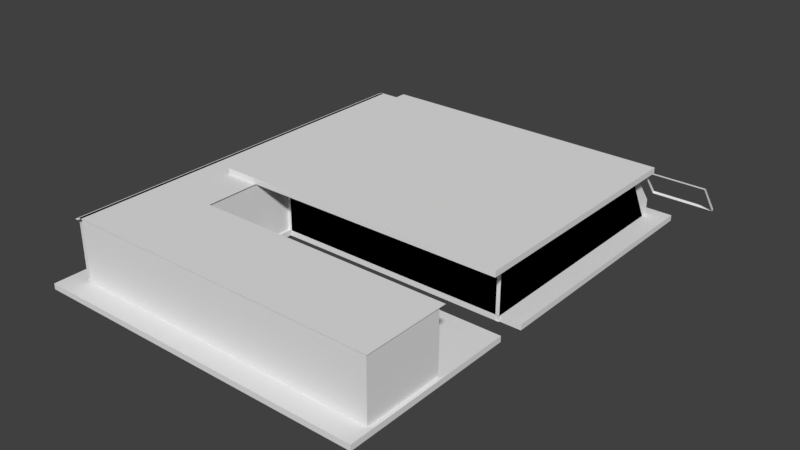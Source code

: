 # Source: Appartment.blend  (saved by Blender 2.83.19; exported with 4.5.12 LTS)
import bpy
from mathutils import Matrix  # noqa: F401  (used for matrix-valued properties, if any)

bpy.ops.wm.read_factory_settings(use_empty=True)
scene = bpy.context.scene
scene.name = 'Scene'

# ---- collections
col_collection_1 = bpy.data.collections.new('Collection 1'); scene.collection.children.link(col_collection_1)
col_baseboards = bpy.data.collections.new('Baseboards'); scene.collection.children.link(col_baseboards)

# ---- world
world_world = bpy.data.worlds.new('World'); scene.world = world_world
world_world.color = (0.05088, 0.05088, 0.05088)
world_world.use_sun_shadow = False
world_world.sun_shadow_jitter_overblur = 0.0
world_world.cycles.sampling_method = 'MANUAL'

# ---- meshes
me_cube_007 = bpy.data.meshes.new('Cube.007')
me_cube_007.from_pydata([(-0.1, -0.2, -0.1), (-0.1, -1.5, 1.6), (-0.1, 0.6, -0.1), (-0.1, -0.76, 1.6), (3.1, -0.2, -0.1), (3.1, -1.5, 1.6), (3.1, 0.6, -0.1), (3.1, -0.76, 1.6), (-0.1, 0.2, -0.1), (-0.1, -1.139, 1.6), (3.1, 0.2, -0.1), (3.1, -1.139, 1.6), (-0.1, 0.2, -0.5), (-0.1, -0.2, -0.5), (3.1, -0.2, -0.5), (3.1, 0.2, -0.5)], [], [(8, 9, 3, 2), (10, 11, 5, 4), (0, 8, 12, 13), (11, 9, 1, 5), (7, 3, 9, 11), (6, 7, 11, 10), (0, 1, 9, 8), (12, 15, 14, 13), (10, 4, 14, 15), (4, 0, 13, 14), (8, 10, 15, 12)])
me_cube_007.use_remesh_preserve_volume = False
me_cube_007.use_remesh_preserve_attributes = False
me_cube_007.use_mirror_vertex_groups = False
me_cube_007.update()
me_cube_006 = bpy.data.meshes.new('Cube.006')
me_cube_006.from_pydata([(0.03152, -0.01325, 0.0156), (0.03152, -1.234, 1.585), (3.168, -0.01325, 0.0156), (3.168, -1.234, 1.585), (2.19e-07, 2.921e-08, -2.921e-08), (3.199, -1.246, 1.601), (3.505e-07, -1.246, 1.601), (3.199, 2.921e-08, -2.921e-08), (3.168, 0.08826, 0.09681), (0.03152, 0.08826, 0.09681), (0.03152, -1.102, 1.585), (3.168, -1.102, 1.585), (3.199, -1.114, 1.601), (3.199, 0.1015, 0.08121), (2.19e-07, 0.1015, 0.08121), (3.505e-07, -1.114, 1.601)], [], [(2, 7, 5, 3), (1, 6, 4, 0), (3, 5, 6, 1), (0, 4, 7, 2), (8, 11, 12, 13), (10, 9, 14, 15), (11, 10, 15, 12), (9, 8, 13, 14), (2, 3, 11, 8), (0, 2, 8, 9), (5, 7, 13, 12), (7, 4, 14, 13), (1, 0, 9, 10), (3, 1, 10, 11), (4, 6, 15, 14), (6, 5, 12, 15)])
_uv = me_cube_006.uv_layers.new(name='UVMap')
_uv.uv.foreach_set('vector', [1.0, 0.0, 1.0, 0.0, 1.0, 0.9855, 1.0, 0.9855, 0.0, 0.9855, 0.0, 0.9855, 0.0, 0.0, 0.0, 0.0, 1.0, 0.9855, 1.0, 0.9855, 0.0, 0.9855, 0.0, 0.9855, 0.0, 0.0, 0.0, 0.0, 1.0, 0.0, 1.0, 0.0, 1.0, 0.0, 1.0, 0.9855, 1.0, 0.9855, 1.0, 0.0, 0.0, 0.9855, 0.0, 0.0, 0.0, 0.0, 0.0, 0.9855, 1.0, 0.9855, 0.0, 0.9855, 0.0, 0.9855, 1.0, 0.9855, 0.0, 0.0, 1.0, 0.0, 1.0, 0.0, 0.0, 0.0, 1.0, 0.0, 1.0, 0.9855, 1.0, 0.9855, 1.0, 0.0, 0.0, 0.0, 1.0, 0.0, 1.0, 0.0, 0.0, 0.0, 1.0, 0.9855, 1.0, 0.0, 1.0, 0.0, 1.0, 0.9855, 1.0, 0.0, 0.0, 0.0, 0.0, 0.0, 1.0, 0.0, 0.0, 0.9855, 0.0, 0.0, 0.0, 0.0, 0.0, 0.9855, 1.0, 0.9855, 0.0, 0.9855, 0.0, 0.9855, 1.0, 0.9855, 0.0, 0.0, 0.0, 0.9855, 0.0, 0.9855, 0.0, 0.0, 0.0, 0.9855, 1.0, 0.9855, 1.0, 0.9855, 0.0, 0.9855])
me_cube_006.use_remesh_preserve_volume = False
me_cube_006.use_remesh_preserve_attributes = False
me_cube_006.use_mirror_vertex_groups = False
me_cube_006.update()
me_cube_005 = bpy.data.meshes.new('Cube.005')
me_cube_005.from_pydata([(-0.09737, -0.1, -0.1), (-0.09737, -0.1, 0.0693), (-0.09737, 0.1, -0.1), (-0.09737, 0.1, 0.0693), (0.1, -0.1, -0.1), (0.1, -0.1, 0.0693), (0.1, 0.1, -0.1), (0.1, 0.1, 0.0693)], [], [(0, 1, 3, 2), (2, 3, 7, 6), (6, 7, 5, 4), (4, 5, 1, 0), (2, 6, 4, 0), (7, 3, 1, 5)])
me_cube_005.use_remesh_preserve_volume = False
me_cube_005.use_remesh_preserve_attributes = False
me_cube_005.use_mirror_vertex_groups = False
me_cube_005.update()
me_plane_010 = bpy.data.meshes.new('Plane.010')
me_plane_010.from_pydata([(-0.1061, -0.1, 0.0), (0.07576, -0.1, 0.0), (-0.1061, 0.1, 0.0), (0.07576, 0.1, 0.0), (-0.1061, 0.1, 1.2), (-0.1061, -0.1, 1.2), (0.07576, -0.1, 1.2), (0.07576, 0.1, 1.2)], [], [(0, 2, 3, 1), (5, 6, 7, 4), (3, 2, 4, 7), (0, 1, 6, 5), (1, 3, 7, 6), (2, 0, 5, 4)])
me_plane_010.use_remesh_preserve_volume = False
me_plane_010.use_remesh_preserve_attributes = False
me_plane_010.use_mirror_vertex_groups = False
me_plane_010.update()
me_plane_009 = bpy.data.meshes.new('Plane.009')
me_plane_009.from_pydata([(2.7, -6.02, 0.0), (3.9, -6.02, 0.0), (2.7, -5.78, 0.0), (3.9, -5.78, 0.0), (2.7, -5.78, 0.01), (2.7, -6.02, 0.01), (3.9, -6.02, 0.01), (3.9, -5.78, 0.01), (2.7, -5.86, 0.0), (2.7, -5.94, 0.0), (3.9, -5.94, 0.0), (3.9, -5.86, 0.0), (2.7, -5.86, 0.02), (2.7, -5.94, 0.02), (3.9, -5.94, 0.02), (3.9, -5.86, 0.02)], [], [(8, 2, 3, 11), (12, 15, 7, 4), (1, 6, 5, 0), (10, 14, 6, 1), (8, 12, 4, 2), (2, 4, 7, 3), (0, 5, 13, 9), (9, 13, 12, 8), (3, 7, 15, 11), (11, 15, 14, 10), (5, 6, 14, 13), (13, 14, 15, 12), (0, 9, 10, 1), (9, 8, 11, 10)])
me_plane_009.use_remesh_preserve_volume = False
me_plane_009.use_remesh_preserve_attributes = False
me_plane_009.use_mirror_vertex_groups = False
me_plane_009.update()
me_plane_008 = bpy.data.meshes.new('Plane.008')
me_plane_008.from_pydata([(-9.35, -10.59, 3.2), (-9.35, 5.25, 3.2), (-5.93, -10.59, 3.2), (-5.93, 5.25, 3.2), (-9.35, -15.15, 3.2), (-5.93, -15.15, 3.2), (7.47, -10.59, 3.2), (7.47, -15.15, 3.2)], [], [(0, 1, 3, 2), (0, 2, 5, 4), (5, 2, 6, 7)])
_uv = me_plane_008.uv_layers.new(name='UVMap')
_uv.uv.foreach_set('vector', [1.0, 1.0, 1.846e-07, 1.0, 9.229e-08, 0.5, 1.0, 0.5, 1.0, 1.0, 1.0, 0.5, 1.0, 0.5, 1.0, 1.0, 1.0, 0.5, 1.0, 0.5, 1.0, 0.5, 1.0, 0.5])
me_plane_008.use_remesh_preserve_volume = False
me_plane_008.use_remesh_preserve_attributes = False
me_plane_008.use_mirror_vertex_groups = False
me_plane_008.update()
me_plane_007 = bpy.data.meshes.new('Plane.007')
me_plane_007.from_pydata([(-10.35, -5.65, -0.3), (-10.35, 7.75, -0.3), (-10.35, 7.75, -2.707e-07), (-10.35, -5.65, -2.707e-07), (-5.895, -5.65, -0.3), (-5.895, 7.75, -0.3), (-5.895, -5.65, -2.707e-07), (-5.895, 7.75, -2.707e-07), (-10.35, -16.25, -2.707e-07), (-10.35, -16.25, -0.3), (-5.895, -16.25, -0.3), (-5.895, -16.25, -2.707e-07), (-5.895, -6.93, -2.707e-07), (-5.895, -6.93, -0.3), (-10.35, -6.93, -2.707e-07), (-10.35, -6.93, -0.3), (7.605, -16.25, -0.3), (7.605, -16.25, -2.707e-07), (7.605, -6.93, -2.707e-07), (7.605, -6.93, -0.3)], [], [(5, 1, 2, 7), (1, 0, 3, 2), (12, 11, 17, 18), (3, 6, 7, 2), (0, 1, 5, 4), (9, 10, 11, 8), (12, 14, 8, 11), (15, 13, 10, 9), (14, 15, 9, 8), (3, 0, 15, 14), (0, 4, 13, 15), (6, 3, 14, 12), (4, 6, 12, 13), (19, 18, 17, 16), (13, 12, 18, 19), (10, 13, 19, 16), (11, 10, 16, 17)])
_uv = me_plane_007.uv_layers.new(name='UVMap')
_uv.uv.foreach_set('vector', [0.0, 0.0, 0.0, 0.0, 0.0, 0.0, 0.0, 0.0, 0.0, 0.0, 0.0, 0.0, 0.0, 0.0, 0.0, 0.0, 9.229e-08, 0.5, 9.229e-08, 0.5, 9.229e-08, 0.5, 9.229e-08, 0.5, 1.846e-07, 1.0, 9.229e-08, 0.5, 1.0, 0.5, 1.0, 1.0, 0.0, 0.0, 0.0, 0.0, 0.0, 0.0, 0.0, 0.0, 0.0, 0.0, 0.0, 0.0, 0.0, 0.0, 0.0, 0.0, 9.229e-08, 0.5, 1.846e-07, 1.0, 1.846e-07, 1.0, 9.229e-08, 0.5, 0.0, 0.0, 0.0, 0.0, 0.0, 0.0, 0.0, 0.0, 0.0, 0.0, 0.0, 0.0, 0.0, 0.0, 0.0, 0.0, 0.0, 0.0, 0.0, 0.0, 0.0, 0.0, 0.0, 0.0, 0.0, 0.0, 0.0, 0.0, 0.0, 0.0, 0.0, 0.0, 9.229e-08, 0.5, 1.846e-07, 1.0, 1.846e-07, 1.0, 9.229e-08, 0.5, 0.0, 0.0, 0.0, 0.0, 0.0, 0.0, 0.0, 0.0, 0.0, 0.0, 0.0, 0.0, 0.0, 0.0, 0.0, 0.0, 0.0, 0.0, 0.0, 0.0, 0.0, 0.0, 0.0, 0.0, 0.0, 0.0, 0.0, 0.0, 0.0, 0.0, 0.0, 0.0, 0.0, 0.0, 0.0, 0.0, 0.0, 0.0, 0.0, 0.0])
me_plane_007.use_remesh_preserve_volume = False
me_plane_007.use_remesh_preserve_attributes = False
me_plane_007.use_mirror_vertex_groups = False
me_plane_007.update()
me_cube_004 = bpy.data.meshes.new('Cube.004')
me_cube_004.from_pydata([(-5.468, 6.925, 1.318), (-5.468, 5.704, 2.887), (-2.332, 6.925, 1.318), (-2.332, 5.704, 2.887), (-5.5, 6.938, 1.302), (-2.3, 5.692, 2.903), (-5.5, 5.692, 2.903), (-2.3, 6.938, 1.302), (-2.332, 7.026, 1.399), (-5.468, 7.026, 1.399), (-5.468, 5.836, 2.887), (-2.332, 5.836, 2.887), (-2.3, 5.823, 2.903), (-2.3, 7.039, 1.383), (-5.5, 7.039, 1.383), (-5.5, 5.823, 2.903)], [], [(2, 7, 5, 3), (1, 6, 4, 0), (3, 5, 6, 1), (0, 4, 7, 2), (8, 11, 12, 13), (10, 9, 14, 15), (11, 10, 15, 12), (9, 8, 13, 14), (2, 3, 11, 8), (0, 2, 8, 9), (5, 7, 13, 12), (7, 4, 14, 13), (1, 0, 9, 10), (3, 1, 10, 11), (4, 6, 15, 14), (6, 5, 12, 15)])
_uv = me_cube_004.uv_layers.new(name='UVMap')
_uv.uv.foreach_set('vector', [1.0, 0.0, 1.0, 0.0, 1.0, 0.9855, 1.0, 0.9855, 0.0, 0.9855, 0.0, 0.9855, 0.0, 0.0, 0.0, 0.0, 1.0, 0.9855, 1.0, 0.9855, 0.0, 0.9855, 0.0, 0.9855, 0.0, 0.0, 0.0, 0.0, 1.0, 0.0, 1.0, 0.0, 1.0, 0.0, 1.0, 0.9855, 1.0, 0.9855, 1.0, 0.0, 0.0, 0.9855, 0.0, 0.0, 0.0, 0.0, 0.0, 0.9855, 1.0, 0.9855, 0.0, 0.9855, 0.0, 0.9855, 1.0, 0.9855, 0.0, 0.0, 1.0, 0.0, 1.0, 0.0, 0.0, 0.0, 1.0, 0.0, 1.0, 0.9855, 1.0, 0.9855, 1.0, 0.0, 0.0, 0.0, 1.0, 0.0, 1.0, 0.0, 0.0, 0.0, 1.0, 0.9855, 1.0, 0.0, 1.0, 0.0, 1.0, 0.9855, 1.0, 0.0, 0.0, 0.0, 0.0, 0.0, 1.0, 0.0, 0.0, 0.9855, 0.0, 0.0, 0.0, 0.0, 0.0, 0.9855, 1.0, 0.9855, 0.0, 0.9855, 0.0, 0.9855, 1.0, 0.9855, 0.0, 0.0, 0.0, 0.9855, 0.0, 0.9855, 0.0, 0.0, 0.0, 0.9855, 1.0, 0.9855, 1.0, 0.9855, 0.0, 0.9855])
me_cube_004.use_remesh_preserve_volume = False
me_cube_004.use_remesh_preserve_attributes = False
me_cube_004.use_mirror_vertex_groups = False
me_cube_004.update()
me_plane_005 = bpy.data.meshes.new('Plane.005')
me_plane_005.from_pydata([(4.0, -3.2, 6.116e-07), (4.04, -3.26, 0.12), (4.03, 1.87, 0.13), (4.0, 1.9, -7.451e-09), (4.04, 1.86, 0.12), (4.04, 1.86, -7.451e-09), (4.03, 1.87, 0.14), (4.01, 1.89, 0.16), (4.02, 1.88, 0.17), (4.01, 1.89, 0.18), (4.0, 1.9, 0.18), (4.0, 1.9, 0.18), (4.03, 1.87, 0.13), (4.0, 1.9, -7.451e-09), (4.04, 1.86, 0.12), (4.04, 1.86, -7.451e-09), (4.03, 1.87, 0.14), (4.01, 1.89, 0.16), (4.02, 1.88, 0.17), (4.01, 1.89, 0.18), (4.0, 1.9, 0.18), (4.0, 1.9, 0.18), (11.97, 1.87, 0.13), (12.0, 1.9, -7.451e-09), (11.96, 1.86, 0.12), (11.96, 1.86, -7.451e-09), (11.97, 1.87, 0.14), (11.99, 1.89, 0.16), (11.98, 1.88, 0.17), (11.99, 1.89, 0.18), (12.0, 1.9, 0.18), (12.0, 1.9, 0.18), (4.03, -3.26, 0.13), (4.04, -3.16, 6.191e-07), (4.03, -3.26, 0.14), (4.01, -3.31, 0.16), (4.02, -3.3, 0.17), (4.01, -3.332, 0.18), (4.0, -3.342, 0.18), (11.96, -3.16, 6.191e-07), (11.98, -3.3, 0.17), (11.97, -3.26, 0.13), (12.0, -3.2, 6.191e-07), (11.96, -3.26, 0.12), (11.97, -3.26, 0.14), (11.99, -3.31, 0.16), (11.99, -3.332, 0.18), (12.0, -3.342, 0.18), (12.0, -0.3, 0.18)], [], [(38, 37, 9, 10), (35, 34, 6, 7), (32, 1, 4, 2), (38, 10, 11), (36, 35, 7, 8), (33, 0, 3, 5), (37, 36, 8, 9), (1, 33, 5, 4), (34, 32, 2, 6), (7, 6, 16, 17), (2, 4, 14, 12), (11, 10, 20, 21), (8, 7, 17, 18), (5, 3, 13, 15), (9, 8, 18, 19), (4, 5, 15, 14), (6, 2, 12, 16), (10, 9, 19, 20), (15, 13, 23, 25), (19, 18, 28, 29), (14, 15, 25, 24), (16, 12, 22, 26), (20, 19, 29, 30), (17, 16, 26, 27), (12, 14, 24, 22), (21, 20, 30, 31), (18, 17, 27, 28), (40, 45, 35, 36), (39, 42, 0, 33), (46, 40, 36, 37), (43, 39, 33, 1), (47, 46, 37, 38), (45, 44, 34, 35), (41, 43, 1, 32), (27, 26, 44, 45), (28, 27, 45, 40), (25, 23, 42, 39), (44, 41, 32, 34), (24, 25, 39, 43), (30, 29, 46, 47, 48), (29, 28, 40, 46), (22, 24, 43, 41), (31, 30, 48), (26, 22, 41, 44)])
me_plane_005.use_remesh_preserve_volume = False
me_plane_005.use_remesh_preserve_attributes = False
me_plane_005.use_mirror_vertex_groups = False
me_plane_005.update()
me_cube_003 = bpy.data.meshes.new('Cube.003')
me_cube_003.from_pydata([(-0.122, 0.1094, 0.1034), (-0.1, -1.085, 1.631), (3.078, 0.1094, 0.1034), (3.1, -1.085, 1.631), (3.078, 0.1407, 0.1284), (-0.122, 0.1407, 0.1284), (-0.1, -1.054, 1.656), (3.1, -1.054, 1.656), (2.978, 0.1094, 0.1034), (-0.008623, 0.1094, 0.1034), (0.01333, -1.085, 1.631), (3.0, -1.085, 1.631), (2.011, 0.1407, 0.1284), (0.9447, 0.1407, 0.1284), (0.01333, -1.054, 1.656), (2.033, -1.054, 1.656), (3.078, 0.03508, 0.1963), (3.1, -1.011, 1.538), (-0.122, 0.03508, 0.1963), (-0.1, -1.011, 1.538), (3.078, 0.06631, 0.2213), (3.1, -0.9794, 1.563), (-0.122, 0.06631, 0.2213), (-0.1, -0.9794, 1.563), (-0.008623, 0.03508, 0.1963), (0.01333, -1.011, 1.538), (2.978, 0.03508, 0.1963), (3.0, -1.011, 1.538), (-0.008623, 0.086, 0.08466), (-0.122, 0.086, 0.08466), (3.0, -1.108, 1.612), (3.1, -1.108, 1.612), (3.1, -1.034, 1.52), (-0.1, -1.034, 1.52), (-0.1, -1.108, 1.612), (3.078, 0.086, 0.08466), (2.978, 0.086, 0.08466), (0.01333, -1.108, 1.612), (0.01333, -1.034, 1.52), (3.0, -1.034, 1.52), (3.078, 0.01165, 0.1776), (-0.122, 0.01165, 0.1776), (-0.008623, 0.01165, 0.1776), (2.978, 0.01165, 0.1776)], [], [(8, 2, 35, 36), (18, 22, 5, 0), (10, 14, 6, 1), (17, 21, 7, 3), (8, 12, 4, 2), (0, 5, 13, 9), (9, 13, 12, 8), (3, 7, 15, 11), (11, 15, 14, 10), (2, 16, 40, 35), (1, 19, 33, 34), (17, 3, 31, 32), (25, 27, 39, 38), (3, 11, 30, 31), (2, 4, 20, 16), (16, 20, 21, 17), (1, 6, 23, 19), (19, 23, 22, 18), (26, 24, 42, 43), (11, 10, 37, 30), (39, 32, 31, 30), (33, 38, 37, 34), (38, 39, 30, 37), (28, 36, 43, 42), (29, 28, 42, 41), (41, 42, 38, 33), (36, 35, 40, 43), (43, 40, 32, 39), (16, 17, 32, 40), (24, 25, 38, 42), (9, 8, 36, 28), (18, 0, 29, 41), (10, 1, 34, 37), (19, 18, 41, 33), (27, 26, 43, 39), (0, 9, 28, 29)])
_uv = me_cube_003.uv_layers.new(name='UVMap')
_uv.uv.foreach_set('vector', [0.6667, 0.0, 1.0, 0.0, 1.0, 0.0, 0.6667, 0.0, 0.0, 0.3285, 0.0, 0.343, 0.0, 0.01449, 0.0, 0.0, 0.3333, 0.9855, 0.3333, 1.0, 0.0, 1.0, 0.0, 0.9855, 1.0, 0.657, 1.0, 0.6715, 1.0, 1.0, 1.0, 0.9855, 0.6667, 0.0, 0.6667, 0.01449, 1.0, 0.01449, 1.0, 0.0, 0.0, 0.0, 0.0, 0.01449, 0.3333, 0.01449, 0.3333, 0.0, 0.3333, 0.0, 0.3333, 0.01449, 0.6667, 0.01449, 0.6667, 0.0, 1.0, 0.9855, 1.0, 1.0, 0.6667, 1.0, 0.6667, 0.9855, 0.6667, 0.9855, 0.6667, 1.0, 0.3333, 1.0, 0.3333, 0.9855, 1.0, 0.0, 1.0, 0.3285, 1.0, 0.3285, 1.0, 0.0, 0.0, 0.9855, 0.0, 0.657, 0.0, 0.657, 0.0, 0.9855, 1.0, 0.657, 1.0, 0.9855, 1.0, 0.9855, 1.0, 0.657, 0.0, 0.0, 0.0, 0.0, 0.0, 0.0, 0.0, 0.0, 1.0, 0.9855, 0.6667, 0.9855, 0.6667, 0.9855, 1.0, 0.9855, 1.0, 0.0, 1.0, 0.01449, 1.0, 0.343, 1.0, 0.3285, 1.0, 0.3285, 1.0, 0.343, 1.0, 0.6715, 1.0, 0.657, 0.0, 0.9855, 0.0, 1.0, 0.0, 0.6715, 0.0, 0.657, 0.0, 0.657, 0.0, 0.6715, 0.0, 0.343, 0.0, 0.3285, 0.0, 0.0, 0.0, 0.0, 0.0, 0.0, 0.0, 0.0, 0.6667, 0.9855, 0.3333, 0.9855, 0.3333, 0.9855, 0.6667, 0.9855, 0.6667, 0.657, 1.0, 0.657, 1.0, 0.9855, 0.6667, 0.9855, 0.0, 0.657, 0.3333, 0.657, 0.3333, 0.9855, 0.0, 0.9855, 0.3333, 0.657, 0.6667, 0.657, 0.6667, 0.9855, 0.3333, 0.9855, 0.3333, 0.0, 0.6667, 0.0, 0.6667, 0.3285, 0.3333, 0.3285, 0.0, 0.0, 0.3333, 0.0, 0.3333, 0.3285, 0.0, 0.3285, 0.0, 0.3285, 0.3333, 0.3285, 0.3333, 0.657, 0.0, 0.657, 0.6667, 0.0, 1.0, 0.0, 1.0, 0.3285, 0.6667, 0.3285, 0.6667, 0.3285, 1.0, 0.3285, 1.0, 0.657, 0.6667, 0.657, 1.0, 0.3285, 1.0, 0.657, 1.0, 0.657, 1.0, 0.3285, 0.0, 0.0, 0.0, 0.0, 0.0, 0.0, 0.0, 0.0, 0.3333, 0.0, 0.6667, 0.0, 0.6667, 0.0, 0.3333, 0.0, 0.0, 0.3285, 0.0, 0.0, 0.0, 0.0, 0.0, 0.3285, 0.3333, 0.9855, 0.0, 0.9855, 0.0, 0.9855, 0.3333, 0.9855, 0.0, 0.657, 0.0, 0.3285, 0.0, 0.3285, 0.0, 0.657, 0.0, 0.0, 0.0, 0.0, 0.0, 0.0, 0.0, 0.0, 0.0, 0.0, 0.3333, 0.0, 0.3333, 0.0, 0.0, 0.0])
me_cube_003.use_remesh_preserve_volume = False
me_cube_003.use_remesh_preserve_attributes = False
me_cube_003.use_mirror_vertex_groups = False
me_cube_003.update()
me_plane_004 = bpy.data.meshes.new('Plane.004')
me_plane_004.from_pydata([(7.96, -5.3, -7.451e-09), (8.0, -5.26, 0.12), (7.99, 1.67, 0.13), (7.96, 1.7, -7.451e-09), (8.0, 1.66, 0.12), (8.0, 1.66, -7.451e-09), (7.99, 1.67, 0.14), (7.97, 1.69, 0.16), (7.98, 1.68, 0.17), (7.97, 1.69, 0.18), (7.96, 1.7, 0.18), (7.96, 1.7, 0.18), (7.99, 1.67, 0.13), (7.96, 1.7, -7.451e-09), (8.0, 1.66, 0.12), (8.0, 1.66, -7.451e-09), (7.99, 1.67, 0.14), (7.97, 1.69, 0.16), (7.98, 1.68, 0.17), (7.97, 1.69, 0.18), (7.96, 1.7, 0.18), (7.96, 1.7, 0.18), (11.97, 1.67, 0.13), (12.0, 1.7, -7.451e-09), (11.96, 1.66, 0.12), (11.96, 1.66, -7.451e-09), (11.97, 1.67, 0.14), (11.99, 1.69, 0.16), (11.98, 1.68, 0.17), (11.99, 1.69, 0.18), (12.0, 1.7, 0.18), (12.0, 1.7, 0.18), (7.99, -5.27, 0.13), (8.0, -5.26, 0.0), (7.99, -5.27, 0.14), (7.97, -5.29, 0.16), (7.98, -5.28, 0.17), (7.97, -5.29, 0.18), (7.96, -5.3, 0.18), (11.96, -5.26, 0.0), (11.98, -5.28, 0.17), (11.97, -3.1, 0.13), (12.0, -3.1, 0.0), (11.96, -3.1, 0.12), (11.96, -3.1, 0.0), (11.97, -3.1, 0.14), (11.99, -3.1, 0.16), (11.98, -3.1, 0.17), (11.99, -3.1, 0.18), (12.0, -3.1, 0.18), (12.0, -3.1, 0.18), (11.97, -5.27, 0.13), (12.0, -5.3, 0.0), (11.96, -5.26, 0.12), (11.97, -5.27, 0.14), (11.99, -5.29, 0.16), (11.99, -5.29, 0.18), (12.0, -5.3, 0.18), (11.97, -1.9, 0.13), (12.0, -1.9, -7.451e-09), (11.96, -1.9, 0.12), (11.96, -1.9, -7.451e-09), (11.97, -1.9, 0.14), (11.99, -1.9, 0.16), (11.98, -1.9, 0.17), (11.99, -1.9, 0.18), (12.0, -1.9, 0.18), (12.0, -1.9, 0.18)], [], [(38, 37, 9, 10), (35, 34, 6, 7), (32, 1, 4, 2), (38, 10, 11), (36, 35, 7, 8), (33, 0, 3, 5), (37, 36, 8, 9), (1, 33, 5, 4), (34, 32, 2, 6), (7, 6, 16, 17), (2, 4, 14, 12), (11, 10, 20, 21), (8, 7, 17, 18), (5, 3, 13, 15), (9, 8, 18, 19), (4, 5, 15, 14), (6, 2, 12, 16), (10, 9, 19, 20), (15, 13, 23, 25), (19, 18, 28, 29), (14, 15, 25, 24), (16, 12, 22, 26), (20, 19, 29, 30), (17, 16, 26, 27), (12, 14, 24, 22), (21, 20, 30, 31), (18, 17, 27, 28), (40, 55, 35, 36), (39, 52, 0, 33), (56, 40, 36, 37), (53, 39, 33, 1), (57, 56, 37, 38), (55, 54, 34, 35), (51, 53, 1, 32), (49, 48, 56, 57), (46, 45, 54, 55), (41, 43, 53, 51), (50, 49, 57), (47, 46, 55, 40), (44, 42, 52, 39), (48, 47, 40, 56), (43, 44, 39, 53), (45, 41, 51, 54), (31, 30, 66, 67), (28, 27, 63, 64), (25, 23, 59, 61), (29, 28, 64, 65), (24, 25, 61, 60), (26, 22, 58, 62), (30, 29, 65, 66), (27, 26, 62, 63), (22, 24, 60, 58), (54, 51, 32, 34)])
me_plane_004.use_remesh_preserve_volume = False
me_plane_004.use_remesh_preserve_attributes = False
me_plane_004.use_mirror_vertex_groups = False
me_plane_004.update()
me_cube_002 = bpy.data.meshes.new('Cube.002')
me_cube_002.from_pydata([(-5.5, 7.1, 1.3), (-2.3, 7.1, 1.3), (-2.3, 7.1, 1.2), (-5.5, 7.1, 1.2), (-5.5, 6.6, 1.293), (-5.5, 6.607, 1.3), (-2.3, 6.607, 1.3), (-2.3, 6.6, 1.293), (-2.3, 6.6, 1.207), (-2.3, 6.607, 1.2), (-5.5, 6.607, 1.2), (-5.5, 6.6, 1.207)], [], [(4, 11, 8, 7), (6, 7, 8, 9, 2, 1), (3, 2, 9, 10), (0, 5, 6, 1), (1, 2, 3, 0), (6, 5, 4, 7), (8, 11, 10, 9), (0, 3, 10, 11, 4, 5)])
me_cube_002.use_remesh_preserve_volume = False
me_cube_002.use_remesh_preserve_attributes = False
me_cube_002.use_mirror_vertex_groups = False
me_cube_002.update()
me_cube_001 = bpy.data.meshes.new('Cube.001')
me_cube_001.from_pydata([(-0.1, 0.1813, 0.04837), (-0.1, -1.085, 1.631), (3.1, 0.1813, 0.04837), (3.1, -1.085, 1.631), (3.1, 0.2125, 0.07335), (-0.1, 0.2125, 0.07335), (-0.1, -1.054, 1.656), (3.1, -1.054, 1.656)], [], [(0, 2, 3, 1), (1, 6, 5, 0), (3, 7, 6, 1), (2, 4, 7, 3), (0, 5, 4, 2)])
_uv = me_cube_001.uv_layers.new(name='UVMap')
_uv.uv.foreach_set('vector', [0.0, 0.0, 1.0, 0.0, 1.0, 0.9855, 0.0, 0.9855, 0.0, 0.9855, 0.0, 1.0, 0.0, 0.01449, 0.0, 0.0, 1.0, 0.9855, 1.0, 1.0, 0.0, 1.0, 0.0, 0.9855, 1.0, 0.0, 1.0, 0.01449, 1.0, 1.0, 1.0, 0.9855, 0.0, 0.0, 0.0, 0.01449, 1.0, 0.01449, 1.0, 0.0])
me_cube_001.use_remesh_preserve_volume = False
me_cube_001.use_remesh_preserve_attributes = False
me_cube_001.use_mirror_vertex_groups = False
me_cube_001.update()
me_cube = bpy.data.meshes.new('Cube')
me_cube.from_pydata([(-0.1, -0.2, -0.1), (-0.1, -1.5, 1.6), (-0.1, 0.6, -0.1), (-0.1, -0.76, 1.6), (3.1, -0.2, -0.1), (3.1, -1.5, 1.6), (3.1, 0.6, -0.1), (3.1, -0.76, 1.6), (-0.1, 0.2, -0.1), (-0.1, -1.139, 1.6), (3.1, 0.2, -0.1), (3.1, -1.139, 1.6)], [], [(8, 9, 3, 2), (10, 11, 5, 4), (11, 9, 1, 5), (7, 3, 9, 11), (6, 7, 11, 10), (0, 1, 9, 8), (4, 0, 8, 10), (10, 8, 2, 6), (2, 3, 7, 6), (0, 4, 5, 1)])
me_cube.use_remesh_preserve_volume = False
me_cube.use_remesh_preserve_attributes = False
me_cube.use_mirror_vertex_groups = False
me_cube.update()
me_plane_002 = bpy.data.meshes.new('Plane.002')
me_plane_002.from_pydata([(-7.75, -7.75, 3.2), (7.75, -7.75, 3.2), (-7.75, 5.25, 3.2), (7.75, 5.25, 3.2), (-7.75, 5.25, 3.5), (-7.75, -7.75, 3.5), (7.75, -7.75, 3.5), (7.75, 5.25, 3.5)], [], [(5, 6, 7, 4), (3, 2, 4, 7), (0, 1, 6, 5), (1, 3, 7, 6), (2, 0, 5, 4)])
me_plane_002.use_remesh_preserve_volume = False
me_plane_002.use_remesh_preserve_attributes = False
me_plane_002.use_mirror_vertex_groups = False
me_plane_002.update()
me_plane_019 = bpy.data.meshes.new('Plane.019')
me_plane_019.from_pydata([(-0.1, -0.1, 0.0), (0.1, -0.1, 0.0), (-0.1, 0.1, 0.0), (0.1, 0.1, 0.0), (-0.1, 0.1, 1.15), (-0.1, -0.1, 1.15), (0.1, -0.1, 1.15), (0.1, 0.1, 1.15)], [], [(0, 2, 3, 1), (5, 6, 7, 4), (3, 2, 4, 7), (0, 1, 6, 5), (1, 3, 7, 6), (2, 0, 5, 4)])
me_plane_019.use_remesh_preserve_volume = False
me_plane_019.use_remesh_preserve_attributes = False
me_plane_019.use_mirror_vertex_groups = False
me_plane_019.update()
me_plane_006 = bpy.data.meshes.new('Plane.006')
me_plane_006.from_pydata([(-6.0, -15.3, -0.3), (-6.0, -15.1, -0.3), (-5.8, -15.1, -0.3), (-5.8, -15.3, -0.3), (-6.0, -15.1, -0.3), (-5.8, -15.1, -0.3), (-6.0, -15.1, 3.2), (-5.8, -15.1, 3.2), (-6.0, -0.3, -0.3), (-5.8, -0.3, -0.3), (-6.0, -15.1, 3.2), (-5.8, -15.1, 3.2), (-6.0, -0.1, -0.3), (-5.8, -0.1, -0.3), (-5.8, -0.3, 3.2), (10.8, -15.1, 3.2), (10.8, -15.1, -0.3), (-6.0, 6.9, -0.3), (-5.8, 6.9, -0.3), (-5.8, -0.1, 0.8), (-5.8, -0.1, 3.2), (-6.0, -0.3, 3.2), (-6.0, -15.3, 3.2), (-5.8, -15.3, 3.2), (10.8, -10.9, 3.2), (10.8, -10.9, 0.0), (-6.0, 7.1, -0.3), (-5.8, 7.1, -0.3), (-5.8, 6.9, 0.8), (-5.8, 5.0, 3.2), (-6.0, -0.1, 3.2), (-6.0, -0.3, 0.0), (-6.0, -15.1, 0.0), (-2.6, -10.9, 3.2), (-2.6, -10.9, 0.0), (-2.6, 6.9, 0.0), (-2.6, 6.9, 0.8), (-2.6, 5.0, 3.2), (-6.0, 5.0, 3.2), (-6.0, -0.1, 0.0), (-2.6, -5.7, 3.2), (-2.6, -5.7, 0.0), (-2.6, 5.0, 0.8), (-2.6, 5.0, 0.0), (-6.0, 5.0, 0.0), (-5.8, 5.2, 3.2), (-6.0, 5.2, 3.2), (-2.6, -5.5, 3.2), (-2.6, -5.5, 0.0), (-2.6, -0.1, 0.0), (-2.6, -0.1, 3.2), (-6.0, 5.2, 0.0), (-2.6, -0.3, 3.2), (-2.6, -0.3, 0.0), (-2.6, -2.7, 0.0), (-2.6, -2.7, 2.4), (-2.6, -3.9, 2.4), (-2.6, -3.9, 0.0), (-2.4, -3.9, 0.0), (-2.4, -2.7, 0.0), (-2.7, -2.7, 0.0), (-2.7, -3.9, 0.0), (-2.4, -2.7, 2.4), (-2.4, -3.9, 2.4), (-2.7, -3.9, 2.4), (-2.7, -2.7, 2.4)], [], [(0, 1, 2, 3), (1, 4, 5, 2), (2, 5, 11, 7), (4, 8, 9, 5), (10, 6, 4, 1), (8, 12, 13, 9), (5, 9, 14, 11), (10, 7, 11, 6), (5, 11, 15, 16), (12, 17, 18, 13), (9, 13, 19, 20, 14), (6, 11, 14, 21), (22, 23, 7, 10), (15, 24, 25, 16), (17, 26, 27, 18), (13, 18, 28, 19), (19, 28, 29, 20), (21, 14, 20, 30), (6, 21, 31, 32), (33, 34, 25, 24), (18, 35, 36, 28), (28, 36, 37, 29), (30, 20, 29, 38), (21, 30, 39, 31), (40, 41, 34, 33), (42, 36, 35, 43), (37, 36, 42), (30, 38, 44, 39), (38, 29, 45, 46), (47, 48, 41, 40), (43, 49, 50, 37, 42), (38, 46, 51, 44), (47, 52, 53, 54, 55, 56, 57, 48), (52, 50, 49, 53), (54, 57, 58, 59), (57, 54, 60, 61), (55, 54, 59, 62), (57, 56, 63, 58), (56, 57, 61, 64), (60, 65, 64, 61), (54, 55, 65, 60), (56, 55, 62, 63), (55, 56, 64, 65)])
_uv = me_plane_006.uv_layers.new(name='UVMap')
_uv.uv.foreach_set('vector', [0.181, 0.01714, 0.1858, 0.0231, 0.1773, 0.02902, 0.175, 0.0219, 0.1858, 0.0231, 0.1858, 0.0231, 0.1773, 0.02902, 0.1773, 0.02902, 0.1773, 0.02902, 0.1773, 0.02902, 0.1622, 0.1149, 0.1622, 0.1149, 0.1861, 0.0222, 0.3611, 0.06511, 0.3606, 0.07259, 0.185, 0.02709, 0.1687, 0.1247, 0.1687, 0.1247, 0.1861, 0.0222, 0.1861, 0.0222, 0.3611, 0.06511, 0.368, 0.06366, 0.3694, 0.07154, 0.3606, 0.07259, 0.75, 0.5, 3.35, 0.5, 3.35, 2.1, 0.75, 2.1, 0.1687, 0.1247, 0.1622, 0.1149, 0.1622, 0.1149, 0.1687, 0.1247, 0.1773, 0.02902, 0.1622, 0.1149, 0.1622, 0.1149, 0.1773, 0.02902, 0.368, 0.06366, 0.6614, 0.004069, 0.6646, 0.01183, 0.3694, 0.07154, 0.3606, 0.07259, 0.3694, 0.07154, 0.45, 0.9, 0.45, 2.1, 0.3528, 0.1319, 0.1687, 0.1247, 0.1695, 0.1196, 0.3528, 0.1319, 0.3545, 0.1443, 0.1617, 0.1279, 0.1575, 0.121, 0.1622, 0.1149, 0.1686, 0.1237, 0.1622, 0.1149, 0.1687, 0.1247, 0.1687, 0.1247, 0.1773, 0.02902, 0.6614, 0.004069, 0.667, 6.362e-05, 0.6711, 0.0057, 0.6646, 0.01183, 0.45, 0.5, 3.95, 0.5, 3.95, 0.9, 0.45, 0.9, 0.45, 0.9, 3.95, 0.9, 3.0, 2.1, 0.45, 2.1, 0.3545, 0.1443, 0.3528, 0.1319, 0.3774, 0.1328, 0.3745, 0.1456, 0.1687, 0.1247, 0.3545, 0.1443, 0.3545, 0.1443, 0.1687, 0.1247, 0.1687, 0.1247, 0.1687, 0.1247, 0.1687, 0.1247, 0.1687, 0.1247, 3.95, 0.5, 0.5916, 0.1447, 0.5916, 0.1447, 3.95, 0.9, 3.95, 0.9, 0.5916, 0.1447, 0.5916, 0.1447, 3.0, 2.1, 0.3745, 0.1456, 0.3774, 0.1328, 0.5919, 0.1386, 0.5903, 0.1443, 0.3545, 0.1443, 0.3745, 0.1456, 0.3745, 0.1456, 0.3545, 0.1443, 0.1687, 0.1247, 0.1687, 0.1247, 0.1687, 0.1247, 0.1687, 0.1247, 0.5903, 0.1443, 0.5916, 0.1447, 0.5916, 0.1447, 0.5903, 0.1443, 0.5916, 0.1447, 0.5916, 0.1447, 0.5903, 0.1443, 0.3745, 0.1456, 0.5903, 0.1443, 0.5903, 0.1443, 0.3745, 0.1456, 0.5903, 0.1443, 0.5919, 0.1386, 0.592, 0.1434, 0.5916, 0.1447, 0.1687, 0.1247, 0.1687, 0.1247, 0.1687, 0.1247, 0.1687, 0.1247, 0.5903, 0.1443, 0.3745, 0.1456, 0.3745, 0.1456, 0.5903, 0.1443, 0.5903, 0.1443, 0.5903, 0.1443, 0.5916, 0.1447, 0.5916, 0.1447, 0.5903, 0.1443, 0.1687, 0.1247, 0.3545, 0.1443, 0.3545, 0.1443, 0.2687, 0.1353, 0.2687, 0.1353, 0.2259, 0.1307, 0.2259, 0.1307, 0.1687, 0.1247, 0.3545, 0.1443, 0.3745, 0.1456, 0.3745, 0.1456, 0.3545, 0.1443, 0.0, 0.0, 0.0, 0.0, 0.0, 0.0, 0.0, 0.0, 0.3545, 0.1443, 0.0, 0.0, 0.0, 0.0, 0.0, 0.0, 0.0, 0.0, 0.0, 0.0, 0.0, 0.0, 0.0, 0.0, 0.0, 0.0, 0.0, 0.0, 0.0, 0.0, 0.0, 0.0, 0.0, 0.0, 0.0, 0.0, 0.0, 0.0, 0.0, 0.0, 0.0, 0.0, 0.0, 0.0, 0.0, 0.0, 0.0, 0.0, 0.0, 0.0, 0.0, 0.0, 0.0, 0.0, 0.0, 0.0, 0.0, 0.0, 0.0, 0.0, 0.0, 0.0, 0.0, 0.0, 0.0, 0.0, 0.0, 0.0, 0.0, 0.0, 0.0, 0.0])
me_plane_006.use_remesh_preserve_volume = False
me_plane_006.use_remesh_preserve_attributes = False
me_plane_006.use_mirror_vertex_groups = False
me_plane_006.update()
me_plane_001 = bpy.data.meshes.new('Plane.001')
me_plane_001.from_pydata([(-6.0, -5.7, 0.0), (-5.8, -5.7, 0.0), (-6.0, 6.9, 0.0), (-3.0, -5.7, 0.0), (-2.8, -5.7, 0.0), (1.9, -5.7, 0.0), (2.1, -5.7, 0.0), (6.45, -5.7, 0.0), (6.65, -5.7, 0.0), (6.65, -5.5, 0.0), (6.65, -0.3, 0.0), (6.65, -0.1, 0.0), (-6.0, 7.1, 0.0), (-5.8, 7.1, 0.0), (6.65, 6.9, 0.0), (6.45, 7.1, 0.0), (6.65, 7.1, 0.0), (2.6, 7.1, 0.0), (2.4, 7.1, 0.0), (-6.0, -5.7, 3.2), (-5.8, -5.7, 3.2), (-6.0, 5.0, 3.2), (-3.0, -5.7, 3.2), (-2.8, -5.7, 3.2), (1.9, -5.7, 3.2), (2.1, -5.7, 3.2), (6.45, -5.7, 3.2), (6.65, -5.7, 3.2), (6.65, -5.5, 3.2), (6.65, -0.3, 3.2), (6.65, -0.1, 3.2), (-5.8, 5.2, 3.2), (-6.0, 5.2, 3.2), (6.65, 5.0, 3.2), (6.65, 5.2, 3.2), (6.45, 5.2, 3.2), (2.6, 5.2, 3.2), (2.4, 5.2, 3.2), (-6.0, 6.9, 0.8), (6.65, 6.9, 0.8), (6.65, -0.1, 0.8), (6.45, 7.1, 0.8), (6.65, 7.1, 0.8), (6.65, -0.3, 0.8), (-3.0, -5.7, 0.8), (-5.8, -5.7, 0.8), (6.65, -5.5, 0.8), (-2.8, -5.7, 0.8), (2.4, 7.1, 0.8), (2.6, 7.1, 0.8), (-6.0, 7.1, 0.8), (-5.8, 7.1, 0.8), (1.9, -5.7, 0.8), (-6.0, -5.7, 0.8), (2.1, -5.7, 0.8), (6.45, -5.7, 0.8), (6.65, -5.7, 0.8)], [], [(40, 39, 33, 30), (42, 41, 35, 34), (43, 40, 30, 29), (39, 42, 34, 33), (45, 44, 22, 20), (46, 43, 29, 28), (44, 47, 23, 22), (49, 48, 37, 36), (51, 50, 32, 31), (50, 38, 21, 32), (47, 52, 24, 23), (41, 49, 36, 35), (52, 54, 25, 24), (53, 45, 20, 19), (48, 51, 31, 37), (54, 55, 26, 25), (56, 46, 28, 27), (55, 56, 27, 26), (7, 8, 56, 55), (8, 9, 46, 56), (6, 7, 55, 54), (18, 13, 51, 48), (0, 1, 45, 53), (5, 6, 54, 52), (15, 17, 49, 41), (4, 5, 52, 47), (12, 2, 38, 50), (13, 12, 50, 51), (17, 18, 48, 49), (3, 4, 47, 44), (9, 10, 43, 46), (1, 3, 44, 45), (14, 16, 42, 39), (10, 11, 40, 43), (16, 15, 41, 42), (11, 14, 39, 40)])
_uv = me_plane_001.uv_layers.new(name='UVMap')
_uv.uv.foreach_set('vector', [0.3944, 0.6479, 0.3944, 0.8275, 0.338, 0.8275, 0.338, 0.6479, 0.05634, 0.4507, 0.05634, 0.4577, 0.0, 0.4577, 0.0, 0.4507, 0.3944, 0.6408, 0.3944, 0.6479, 0.338, 0.6479, 0.338, 0.6408, 0.3944, 0.8275, 0.3944, 0.8345, 0.338, 0.8345, 0.338, 0.8275, 0.8239, 0.4437, 0.8239, 0.3451, 0.8803, 0.3451, 0.8803, 0.4437, 0.3944, 0.4577, 0.3944, 0.6408, 0.338, 0.6408, 0.338, 0.4577, 0.8239, 0.3451, 0.8239, 0.338, 0.8803, 0.338, 0.8803, 0.3451, 0.05634, 0.5986, 0.05634, 0.6056, 4.198e-08, 0.6056, 4.198e-08, 0.5986, 0.05634, 0.8944, 0.05634, 0.9014, 6.716e-08, 0.9014, 6.716e-08, 0.8944, 0.507, 0.4507, 0.507, 0.4577, 0.4507, 0.4577, 0.4507, 0.4507, 0.8239, 0.338, 0.8239, 0.1725, 0.8803, 0.1725, 0.8803, 0.338, 0.05634, 0.4577, 0.05634, 0.5986, 4.198e-08, 0.5986, 0.0, 0.4577, 0.8239, 0.1725, 0.8239, 0.1655, 0.8803, 0.1655, 0.8803, 0.1725, 0.8239, 0.4507, 0.8239, 0.4437, 0.8803, 0.4437, 0.8803, 0.4507, 0.05634, 0.6056, 0.05634, 0.8944, 6.716e-08, 0.8944, 4.198e-08, 0.6056, 0.8239, 0.1655, 0.8239, 0.007042, 0.8803, 0.007042, 0.8803, 0.1655, 0.3944, 0.4507, 0.3944, 0.4577, 0.338, 0.4577, 0.338, 0.4507, 0.8239, 0.007042, 0.8239, 1.679e-08, 0.8803, 0.0, 0.8803, 0.007042, 0.7676, 0.007042, 0.7676, 3.358e-08, 0.8239, 1.679e-08, 0.8239, 0.007042, 0.4507, 0.4507, 0.4507, 0.4577, 0.3944, 0.4577, 0.3944, 0.4507, 0.7676, 0.1655, 0.7676, 0.007042, 0.8239, 0.007042, 0.8239, 0.1655, 0.1127, 0.6056, 0.1127, 0.8944, 0.05634, 0.8944, 0.05634, 0.6056, 0.7676, 0.4507, 0.7676, 0.4437, 0.8239, 0.4437, 0.8239, 0.4507, 0.7676, 0.1725, 0.7676, 0.1655, 0.8239, 0.1655, 0.8239, 0.1725, 0.1127, 0.4577, 0.1127, 0.5986, 0.05634, 0.5986, 0.05634, 0.4577, 0.7676, 0.338, 0.7676, 0.1725, 0.8239, 0.1725, 0.8239, 0.338, 0.5634, 0.4507, 0.5634, 0.4577, 0.507, 0.4577, 0.507, 0.4507, 0.1127, 0.8944, 0.1127, 0.9014, 0.05634, 0.9014, 0.05634, 0.8944, 0.1127, 0.5986, 0.1127, 0.6056, 0.05634, 0.6056, 0.05634, 0.5986, 0.7676, 0.3451, 0.7676, 0.338, 0.8239, 0.338, 0.8239, 0.3451, 0.4507, 0.4577, 0.4507, 0.6408, 0.3944, 0.6408, 0.3944, 0.4577, 0.7676, 0.4437, 0.7676, 0.3451, 0.8239, 0.3451, 0.8239, 0.4437, 0.4507, 0.8275, 0.4507, 0.8345, 0.3944, 0.8345, 0.3944, 0.8275, 0.4507, 0.6408, 0.4507, 0.6479, 0.3944, 0.6479, 0.3944, 0.6408, 0.1127, 0.4507, 0.1127, 0.4577, 0.05634, 0.4577, 0.05634, 0.4507, 0.4507, 0.6479, 0.4507, 0.8275, 0.3944, 0.8275, 0.3944, 0.6479])
me_plane_001.use_remesh_preserve_volume = False
me_plane_001.use_remesh_preserve_attributes = False
me_plane_001.use_mirror_vertex_groups = False
me_plane_001.update()
me_plane_016 = bpy.data.meshes.new('Plane.016')
me_plane_016.from_pydata([(7.75, -5.65, -0.3), (7.75, 7.75, -0.3), (7.75, -5.65, -2.707e-07), (7.75, 7.75, -2.707e-07), (-5.895, -5.65, -0.3), (-5.895, 7.75, -0.3), (-5.895, -5.65, -2.707e-07), (-5.895, 7.75, -2.707e-07)], [], [(4, 5, 1, 0), (6, 2, 3, 7), (4, 0, 2, 6), (0, 1, 3, 2), (1, 5, 7, 3)])
_uv = me_plane_016.uv_layers.new(name='UVMap')
_uv.uv.foreach_set('vector', [0.0, 0.0, 0.0, 0.0, 0.0, 0.0, 0.0, 0.0, 9.229e-08, 0.5, 0.0, 1.846e-07, 1.0, 0.0, 1.0, 0.5, 0.0, 0.0, 0.0, 0.0, 0.0, 0.0, 0.0, 0.0, 0.0, 0.0, 0.0, 0.0, 0.0, 0.0, 0.0, 0.0, 0.0, 0.0, 0.0, 0.0, 0.0, 0.0, 0.0, 0.0])
me_plane_016.use_remesh_preserve_volume = False
me_plane_016.use_remesh_preserve_attributes = False
me_plane_016.use_mirror_vertex_groups = False
me_plane_016.update()
me_plane_015 = bpy.data.meshes.new('Plane.015')
me_plane_015.from_pydata([(7.75, -7.75, 3.2), (7.75, 5.25, 3.2), (-5.93, -7.75, 3.2), (-5.93, 5.25, 3.2)], [], [(2, 3, 1, 0)])
_uv = me_plane_015.uv_layers.new(name='UVMap')
_uv.uv.foreach_set('vector', [1.0, 0.5, 9.229e-08, 0.5, 0.0, 1.846e-07, 1.0, 0.0])
me_plane_015.use_remesh_preserve_volume = False
me_plane_015.use_remesh_preserve_attributes = False
me_plane_015.use_mirror_vertex_groups = False
me_plane_015.update()
me_plane_014 = bpy.data.meshes.new('Plane.014')
me_plane_014.from_pydata([(-6.0, -5.7, -0.3), (-6.0, -5.5, -0.3), (-5.8, -5.5, -0.3), (-5.8, -5.7, -0.3), (-5.8, -5.5, -0.3), (-3.14, -5.5, -0.3), (-3.14, -5.7, -0.3), (-6.0, -5.5, -0.3), (-5.8, -5.5, 3.2), (-5.8, -5.5, 3.2), (-3.14, -5.5, 3.2), (-2.94, -5.5, -0.3), (-2.94, -5.7, -0.3), (-6.0, -5.5, 3.2), (-6.0, -0.3, -0.3), (-5.8, -0.3, -0.3), (-5.8, -0.3, 3.2), (-3.14, -2.2, -0.3), (-3.14, -2.2, 3.2), (-5.8, -5.7, 3.2), (-3.14, -5.7, 3.2), (-2.94, -2.2, -0.3), (1.9, -5.5, -0.3), (1.9, -5.7, -0.3), (-6.0, -5.5, 3.2), (-6.0, -0.1, -0.3), (-5.8, -0.1, -0.3), (-4.2, -0.3, -0.3), (-4.2, -0.3, 2.4), (-3.0, -0.3, 2.4), (-3.0, -0.3, -0.3), (2.2, -0.3, -0.3), (2.2, -0.3, 3.2), (-6.0, -0.3, 3.2), (-3.14, -2.0, -0.3), (-3.14, -2.0, 3.2), (-2.94, -5.5, 3.2), (-2.94, -2.2, 3.2), (-6.0, -5.7, 3.2), (-2.94, -5.7, 3.2), (-2.94, -2.0, -0.3), (1.9, -5.5, 3.2), (2.1, -5.5, -0.3), (2.1, -5.7, -0.3), (-6.0, 6.9, -0.3), (-5.8, 6.9, -0.3), (-4.2, -0.1, -0.3), (-3.0, -0.1, -0.3), (2.2, -0.1, -0.3), (2.4, -0.3, -0.3), (2.4, -0.3, 3.2), (-5.8, -0.1, 3.2), (2.2, -0.1, 3.2), (-6.0, -0.1, 3.2), (-2.94, -2.0, 3.2), (1.9, -5.7, 3.2), (1.9, -2.0, -0.3), (1.9, -2.2, -0.3), (1.9, -2.2, 3.2), (2.1, -2.2, -0.3), (6.45, -5.5, -0.3), (6.45, -5.7, -0.3), (-6.0, 7.1, -0.3), (-5.8, 7.1, -0.3), (-5.8, 6.9, 0.8), (-5.8, -0.1, 0.8), (-4.2, -0.1, 0.8), (-3.0, -0.1, 0.8), (2.2, -0.1, 0.8), (2.4, -0.1, -0.3), (6.45, -0.3, -0.3), (6.45, -0.3, 3.2), (2.4, -0.1, 3.2), (-3.0, -0.1, 2.4), (-4.2, -0.1, 2.4), (-5.8, 5.0, 3.2), (-6.0, 5.0, 3.2), (1.9, -2.0, 3.2), (2.1, -5.7, 3.2), (2.1, -5.5, 3.2), (2.1, -2.0, -0.3), (2.1, -2.2, 3.2), (6.45, -5.5, 3.2), (6.65, -5.5, -0.3), (6.65, -5.7, -0.3), (2.2, 7.1, -0.3), (2.2, 6.9, -0.3), (2.2, 6.9, 0.8), (2.2, 6.9, -0.3), (2.2, 6.9, 0.8), (2.4, 6.9, -0.3), (6.45, -0.1, -0.3), (6.45, -0.1, 3.2), (2.4, 5.0, 3.2), (2.2, 5.0, 3.2), (-5.8, 5.2, 3.2), (-6.0, 5.2, 3.2), (2.1, -2.0, 3.2), (6.45, -5.7, 3.2), (6.65, -0.3, -0.3), (2.4, 7.1, -0.3), (2.4, 6.9, -0.3), (2.4, 6.9, 0.8), (2.2, 5.0, 3.2), (2.4, 6.9, 0.8), (2.4, -0.1, 0.8), (6.45, -0.1, 0.8), (6.65, -0.1, -0.3), (6.65, -5.5, 3.2), (6.65, -0.3, 3.2), (6.65, -0.1, 3.2), (2.2, 5.2, 3.2), (6.65, -5.7, 3.2), (6.45, 7.1, -0.3), (6.45, 6.9, -0.3), (6.45, 6.9, 0.8), (2.4, 5.0, 3.2), (6.65, 6.9, -0.3), (6.45, 5.0, 3.2), (6.65, 5.0, 3.2), (2.4, 5.2, 3.2), (6.65, 7.1, -0.3), (6.65, 5.2, 3.2), (6.45, 5.2, 3.2), (-6.0, -5.5, 0.0), (-6.0, -5.7, 0.0), (-6.0, -10.9, -0.3), (-6.0, -10.9, 0.0), (7.4, -10.9, -0.3), (7.4, -10.9, 0.0), (-5.8, -3.9, 2.4), (-5.8, -3.9, 0.0), (-5.8, -2.7, 0.0), (-5.8, -2.7, 2.4), (2.2, 4.7, 2.4), (2.2, 4.7, 0.8), (2.4, 4.7, 2.4), (2.2, 3.5, 2.4), (2.4, 3.5, 2.4), (2.2, 4.7, 0.0), (2.4, 4.7, 0.8), (2.4, 4.7, 0.0), (2.4, 3.5, 0.8), (2.2, 3.5, 0.8), (2.2, 3.5, 0.0), (2.4, 3.5, 0.0)], [(0, 7)], [(0, 1, 2, 3), (2, 1, 7, 4), (2, 5, 6, 3), (5, 2, 9, 10), (5, 11, 12, 6), (1, 13, 24, 7), (7, 14, 15, 4), (9, 2, 4, 8), (4, 15, 16, 133, 132, 131, 130, 8), (17, 5, 10, 18), (9, 19, 20, 10), (5, 17, 21, 11), (11, 22, 23, 12), (14, 25, 26, 15), (9, 8, 24, 13), (15, 27, 28, 29, 30, 31, 32, 16), (24, 8, 16, 33), (34, 17, 18, 35), (10, 36, 37, 18), (38, 19, 9, 13), (10, 20, 39, 36), (17, 34, 40, 21), (11, 21, 37, 36), (22, 11, 36, 41), (22, 42, 43, 23), (25, 44, 45, 26), (26, 46, 27, 15), (47, 48, 31, 30), (31, 49, 50, 32), (51, 16, 32, 52), (33, 16, 51, 53), (40, 34, 35, 54), (18, 37, 54, 35), (36, 39, 55, 41), (40, 56, 57, 21), (21, 57, 58, 37), (57, 22, 41, 58), (42, 22, 57, 59), (42, 60, 61, 43), (44, 62, 63, 45), (26, 45, 64, 65), (46, 26, 65, 66), (48, 47, 67, 68), (48, 69, 49, 31), (49, 70, 71, 50), (52, 32, 50, 72), (68, 67, 73, 74, 66, 65, 51, 52), (53, 51, 75, 76), (56, 40, 54, 77), (54, 37, 58, 77), (41, 55, 78, 79), (56, 80, 59, 57), (79, 81, 58, 41), (42, 59, 81, 79), (60, 42, 79, 82), (60, 83, 84, 61), (45, 63, 85, 86), (45, 86, 87, 64), (65, 64, 75, 51), (88, 48, 68, 143, 144, 139, 135, 89), (48, 88, 90, 69), (69, 91, 70, 49), (70, 60, 82, 71), (72, 50, 71, 92), (52, 72, 93, 94), (89, 135, 134, 137, 143, 68, 52, 94), (76, 75, 95, 96), (80, 56, 77, 97), (77, 58, 81, 97), (79, 78, 98, 82), (59, 80, 97, 81), (83, 60, 70, 99), (86, 85, 100, 101), (86, 101, 102, 87), (64, 87, 103, 75), (90, 88, 89, 104), (69, 90, 104, 140, 141, 145, 142, 105), (91, 69, 105, 106), (91, 107, 99, 70), (108, 109, 71, 82), (106, 105, 72, 92), (92, 71, 109, 110), (105, 142, 138, 136, 140, 104, 93, 72), (104, 89, 94, 93), (75, 103, 111, 95), (82, 98, 112, 108), (113, 114, 101, 100), (101, 114, 115, 102), (87, 102, 116, 103), (114, 91, 106, 115), (91, 114, 117, 107), (115, 106, 92, 118), (92, 110, 119, 118), (103, 116, 120, 111), (114, 113, 121, 117), (102, 115, 118, 116), (118, 119, 122, 123), (123, 120, 116, 118), (29, 28, 74, 73), (30, 29, 73, 67, 47), (46, 66, 74, 28, 27), (0, 125, 124, 1), (125, 0, 126, 127), (127, 126, 128, 129), (8, 130, 133, 16), (61, 98, 78, 43), (23, 55, 39, 12), (43, 78, 55, 23), (12, 39, 20, 6), (6, 20, 19, 3), (99, 109, 108, 83), (83, 108, 112, 84), (107, 110, 109, 99), (117, 119, 110, 107), (134, 136, 138, 137), (144, 145, 141, 139), (137, 138, 142, 145, 144, 143), (136, 134, 135, 139, 141, 140)])
_uv = me_plane_014.uv_layers.new(name='UVMap')
_uv.uv.foreach_set('vector', [0.181, 0.01714, 0.1858, 0.0231, 0.1773, 0.02902, 0.175, 0.0219, 0.1773, 0.02902, 0.1858, 0.0231, 0.1858, 0.0231, 0.1773, 0.02902, 0.1773, 0.02902, 0.09139, 0.036, 0.08643, 0.02947, 0.175, 0.0219, 0.0, 0.5, -1.4, 0.5, -1.4, 2.1, 0.0, 2.1, 0.09139, 0.036, 0.0767, 0.04537, 0.075, 0.03829, 0.08643, 0.02947, 0.1861, 0.0222, 0.1687, 0.1247, 0.1687, 0.1247, 0.1861, 0.0222, 0.1861, 0.0222, 0.3611, 0.06511, 0.3606, 0.07259, 0.185, 0.02709, 0.1622, 0.1149, 0.1773, 0.02902, 0.1773, 0.02902, 0.1622, 0.1149, 0.75, 0.5, 3.35, 0.5, 3.35, 2.1, 2.15, 1.46, 2.15, 0.6371, 1.55, 0.6371, 1.55, 1.608, 0.75, 2.1, 0.4, 0.5, -1.25, 0.5, -1.25, 2.1, 0.4, 2.1, 0.1622, 0.1149, 0.1575, 0.121, 0.07571, 0.08233, 0.08266, 0.07713, 0.09139, 0.036, 0.06649, 0.04373, 0.06611, 0.04884, 0.0767, 0.04537, 0.0767, 0.04537, 0.04999, 0.0477, 0.04491, 0.05143, 0.075, 0.03829, 0.3611, 0.06511, 0.368, 0.06366, 0.3694, 0.07154, 0.3606, 0.07259, 0.1622, 0.1149, 0.1622, 0.1149, 0.1687, 0.1247, 0.1687, 0.1247, 0.6, 0.5, 1.4, 0.5, 1.4, 1.7, 2.0, 1.7, 2.0, 0.5, 4.6, 0.5, 4.6, 2.1, 0.6, 2.1, 0.1687, 0.1247, 0.1695, 0.1196, 0.3528, 0.1319, 0.3545, 0.1443, 0.5, 0.5, 0.4, 0.5, 0.4, 2.1, 0.5, 2.1, 0.08266, 0.07713, 0.07123, 0.06352, 0.06601, 0.0512, 0.06341, 0.05623, 0.1617, 0.1279, 0.1575, 0.121, 0.1622, 0.1149, 0.1686, 0.1237, 0.08266, 0.07713, 0.07571, 0.08233, 0.06664, 0.07082, 0.07123, 0.06352, 0.06649, 0.04373, 0.06681, 0.04522, 0.0663, 0.04661, 0.06611, 0.04884, 0.75, 0.5, 2.4, 0.5, 2.4, 2.1, 0.75, 2.1, 0.45, 0.5, -1.9, 0.5, -1.9, 2.1, 0.45, 2.1, 0.04999, 0.0477, 0.05589, 0.06348, 0.04871, 0.06603, 0.04491, 0.05143, 0.368, 0.06366, 0.6614, 0.004069, 0.6646, 0.01183, 0.3694, 0.07154, 0.3694, 0.07154, 0.3733, 0.08512, 0.3674, 0.08554, 0.3606, 0.07259, 0.3763, 0.0953, 0.3891, 0.1394, 0.3948, 0.1373, 0.3726, 0.09525, 0.6, 0.5, 0.7, 0.5, 0.7, 2.1, 0.6, 2.1, 0.3774, 0.1328, 0.3528, 0.1319, 0.3906, 0.139, 0.3892, 0.1366, 0.3545, 0.1443, 0.3528, 0.1319, 0.3774, 0.1328, 0.3745, 0.1456, 0.1, 0.5, 0.0, 0.5, 0.0, 2.1, 0.1, 2.1, 0.06341, 0.05623, 0.06601, 0.0512, 0.06404, 0.05275, 0.06424, 0.05456, 0.07123, 0.06352, 0.06664, 0.07082, 6.362e-05, 0.01918, 0.03735, 0.03775, 0.0663, 0.04661, 0.05276, 0.04353, 0.05096, 0.04532, 0.06611, 0.04884, 0.1, 0.5, 2.45, 0.5, 2.45, 2.1, 0.1, 2.1, 0.4, 0.5, -1.25, 0.5, -1.25, 2.1, 0.4, 2.1, 0.05589, 0.06348, 0.04999, 0.0477, 0.05096, 0.04532, 0.04809, 0.04754, 0.05589, 0.06348, 0.1798, 0.1273, 0.1757, 0.1312, 0.04871, 0.06603, 0.6614, 0.004069, 0.667, 6.362e-05, 0.6711, 0.0057, 0.6646, 0.01183, 0.45, 0.5, 3.95, 0.5, 3.95, 0.9, 0.45, 0.9, 0.4, 0.5, -0.4, 0.5, -0.4, 0.9, 0.4, 0.9, 0.6, 0.5, -2.0, 0.5, -2.0, 0.9, 0.6, 0.9, 0.3891, 0.1394, 0.3887, 0.1426, 0.3937, 0.1453, 0.3948, 0.1373, 0.7, 0.5, 2.725, 0.5, 2.725, 2.1, 0.7, 2.1, 0.3892, 0.1366, 0.3906, 0.139, 0.3945, 0.1357, 0.3901, 0.135, 0.6, 0.9, -2.0, 0.9, -2.0, 1.7, -2.6, 1.7, -2.6, 0.9, -3.4, 0.9, -3.4, 2.1, 0.6, 2.1, 0.3745, 0.1456, 0.3774, 0.1328, 0.5919, 0.1386, 0.5903, 0.1443, 0.45, 0.5, -1.9, 0.5, -1.9, 2.1, 0.45, 2.1, 0.06404, 0.05275, 0.06601, 0.0512, 0.05033, 0.03895, 0.05086, 0.0419, 0.03735, 0.03775, 6.362e-05, 0.01918, 0.04524, 6.369e-05, 0.06024, 0.01831, 0.05276, 0.04353, 0.05101, 0.04619, 0.04809, 0.04754, 0.05096, 0.04532, 0.06024, 0.01831, 0.04799, 0.03608, 0.05033, 0.03895, 0.03735, 0.03775, 0.75, 0.5, 2.4, 0.5, 2.4, 2.1, 0.75, 2.1, 0.725, 0.5, -1.45, 0.5, -1.45, 2.1, 0.725, 2.1, 0.1798, 0.1273, 0.1797, 0.1333, 0.1766, 0.1342, 0.1757, 0.1312, 0.6646, 0.01183, 0.6711, 0.0057, 0.9746, 0.2358, 0.9468, 0.241, 0.6, 0.5, 4.6, 0.5, 4.6, 0.9, 0.6, 0.9, 0.45, 0.9, 3.95, 0.9, 3.0, 2.1, 0.45, 2.1, 0.95, 0.5, -2.55, 0.5, -2.55, 0.9, -0.75, 0.9, -0.75, 0.6091, -0.15, 0.6091, -0.15, 0.9, 0.95, 0.9, 0.3891, 0.1394, 0.3831, 0.138, 0.3829, 0.1382, 0.3887, 0.1426, 0.3887, 0.1426, 0.3802, 0.1913, 0.3664, 0.177, 0.3937, 0.1453, 0.35, 0.5, -2.25, 0.5, -2.25, 2.1, 0.35, 2.1, 0.3901, 0.135, 0.3945, 0.1357, 0.3932, 0.1103, 0.4222, 0.1166, 0.3892, 0.1366, 0.3901, 0.135, 0.3844, 0.1378, 0.3847, 0.1384, 0.95, 0.9, -0.15, 0.9, -0.15, 1.7, -0.75, 1.7, -0.75, 0.9, -2.55, 0.9, -2.55, 2.1, -2.384e-07, 2.1, 0.5903, 0.1443, 0.5919, 0.1386, 0.592, 0.1434, 0.5916, 0.1447, 0.55, 0.5, 0.45, 0.5, 0.45, 2.1, 0.55, 2.1, 0.05086, 0.0419, 0.05033, 0.03895, 0.04799, 0.03608, 0.05028, 0.03859, 0.06024, 0.01831, 0.04524, 6.369e-05, 0.2094, 0.02269, 0.2105, 0.02914, 0.04809, 0.04754, 0.05101, 0.04619, 0.05028, 0.03859, 0.04799, 0.03608, 0.1797, 0.1333, 0.1798, 0.1273, 0.3664, 0.177, 0.361, 0.1877, 0.9468, 0.241, 0.9746, 0.2358, 0.9999, 0.2876, 0.9514, 0.2794, 0.9468, 0.241, 0.9514, 0.2794, 0.8949, 0.2613, 0.8988, 0.2355, 0.6568, 0.04152, 0.8988, 0.2355, 0.8338, 0.2554, 0.5919, 0.1386, 0.3829, 0.1382, 0.3831, 0.138, 0.3832, 0.1381, 0.3829, 0.1382, 0.3887, 0.1426, 0.3829, 0.1382, 0.3829, 0.1382, 0.3843, 0.1398, 0.3846, 0.1397, 0.3855, 0.1404, 0.385, 0.1407, 0.3872, 0.1433, 0.3802, 0.1913, 0.3887, 0.1426, 0.3872, 0.1433, 0.4009, 0.1809, 0.3802, 0.1913, 0.3717, 0.2001, 0.361, 0.1877, 0.3664, 0.177, 0.2145, 0.02401, 0.4, 0.09692, 0.3932, 0.1103, 0.2105, 0.02914, 0.4009, 0.1809, 0.3872, 0.1433, 0.3901, 0.135, 0.4222, 0.1166, 0.4222, 0.1166, 0.3932, 0.1103, 0.4, 0.09692, 0.4235, 0.101, 0.3872, 0.1433, 0.385, 0.1407, 0.3857, 0.1382, 0.3846, 0.1382, 0.3843, 0.1398, 0.3829, 0.1382, 0.3844, 0.1378, 0.3901, 0.135, 0.3829, 0.1382, 0.3832, 0.1381, 0.3847, 0.1384, 0.3844, 0.1378, 0.5919, 0.1386, 0.8338, 0.2554, 0.845, 0.2528, 0.592, 0.1434, 0.2105, 0.02914, 0.2094, 0.02269, 0.2126, 0.02078, 0.2145, 0.02401, 0.7344, 0.3989, 0.7277, 0.3877, 0.9514, 0.2794, 0.9999, 0.2876, 0.9514, 0.2794, 0.7277, 0.3877, 0.728, 0.3479, 0.8949, 0.2613, 0.8988, 0.2355, 0.8949, 0.2613, 0.8367, 0.2153, 0.8338, 0.2554, 0.7277, 0.3877, 0.3802, 0.1913, 0.4009, 0.1809, 0.728, 0.3479, 0.3802, 0.1913, 0.7277, 0.3877, 0.7202, 0.3966, 0.3717, 0.2001, 0.728, 0.3479, 0.4009, 0.1809, 0.4222, 0.1166, 0.6887, 0.2138, 0.4222, 0.1166, 0.4235, 0.101, 0.6897, 0.2057, 0.6887, 0.2138, 0.8338, 0.2554, 0.8367, 0.2153, 0.8482, 0.219, 0.845, 0.2528, 0.7277, 0.3877, 0.7344, 0.3989, 0.7261, 0.4049, 0.7202, 0.3966, 0.8949, 0.2613, 0.728, 0.3479, 0.6887, 0.2138, 0.8367, 0.2153, 0.6887, 0.2138, 0.6897, 0.2057, 0.6924, 0.2063, 0.6918, 0.2089, 0.6918, 0.2089, 0.8482, 0.219, 0.8367, 0.2153, 0.6887, 0.2138, 0.0, 0.0, 0.0, 0.0, 0.0, 0.0, 0.0, 0.0, 0.0, 0.0, 0.0, 0.0, 0.0, 0.0, 0.0, 0.0, 0.0, 0.0, 0.0, 0.0, 0.0, 0.0, 0.0, 0.0, 0.0, 0.0, 0.0, 0.0, 0.181, 0.01714, 0.1687, 0.1247, 0.1687, 0.1247, 0.1858, 0.0231, 0.1687, 0.1247, 0.181, 0.01714, 0.181, 0.01714, 0.1687, 0.1247, 0.1687, 0.1247, 0.181, 0.01714, 0.181, 0.01714, 0.1687, 0.1247, 0.75, 2.1, 1.55, 1.734, 2.15, 1.46, 3.35, 2.1, 0.1757, 0.1312, 0.2094, 0.02269, 0.04524, 6.369e-05, 0.04871, 0.06603, 0.04491, 0.05143, 6.362e-05, 0.01918, 0.06664, 0.07082, 0.075, 0.03829, 0.04871, 0.06603, 0.04524, 6.369e-05, 6.362e-05, 0.01918, 0.04491, 0.05143, 0.075, 0.03829, 0.06664, 0.07082, 0.07571, 0.08233, 0.08643, 0.02947, 0.08643, 0.02947, 0.07571, 0.08233, 0.1575, 0.121, 0.175, 0.0219, 0.361, 0.1877, 0.4, 0.09692, 0.2145, 0.02401, 0.1797, 0.1333, 0.1797, 0.1333, 0.2145, 0.02401, 0.2126, 0.02078, 0.1766, 0.1342, 0.3717, 0.2001, 0.4235, 0.101, 0.4, 0.09692, 0.361, 0.1877, 0.7202, 0.3966, 0.6897, 0.2057, 0.4235, 0.101, 0.3717, 0.2001, 0.0, 0.0, 0.0, 0.0, 0.0, 0.0, 0.0, 0.0, 0.0, 0.0, 0.0, 0.0, 0.0, 0.0, 0.0, 0.0, 0.0, 0.0, 0.0, 0.0, 0.0, 0.0, 0.0, 0.0, 0.0, 0.0, 0.0, 0.0, 0.0, 0.0, 0.0, 0.0, 0.0, 0.0, 0.0, 0.0, 0.0, 0.0, 0.0, 0.0])
me_plane_014.use_remesh_preserve_volume = False
me_plane_014.use_remesh_preserve_attributes = False
me_plane_014.use_mirror_vertex_groups = False
me_plane_014.update()
me_plane_003 = bpy.data.meshes.new('Plane.003')
me_plane_003.from_pydata([(-1.1, -0.1, 0.0), (0.1, -0.1, 0.0), (-1.1, 0.1, 0.0), (0.1, 0.1, 0.0), (-1.1, -0.06531, 0.01), (-1.1, 0.06531, 0.01), (0.1, 0.06531, 0.01), (0.1, -0.06531, 0.01)], [], [(5, 6, 3, 2), (6, 5, 4, 7), (0, 1, 7, 4)])
_uv = me_plane_003.uv_layers.new(name='UVMap')
_uv.uv.foreach_set('vector', [0.0, 0.8265, 1.0, 0.8265, 1.0, 1.0, 0.0, 1.0, 1.0, 0.8265, 0.0, 0.8265, 0.0, 0.1735, 1.0, 0.1735, 0.0, 0.0, 1.0, 0.0, 1.0, 0.1735, 0.0, 0.1735])
me_plane_003.use_remesh_fix_poles = True
me_plane_003.use_remesh_preserve_attributes = False
me_plane_003.use_mirror_vertex_groups = False
me_plane_003.update()
me_plane = bpy.data.meshes.new('Plane')
me_plane.from_pydata([(4.0, -5.1, -7.451e-09), (4.04, -5.06, 0.12), (4.03, 1.87, 0.13), (4.0, 1.9, -7.451e-09), (4.04, 1.86, 0.12), (4.04, 1.86, -7.451e-09), (4.03, 1.87, 0.14), (4.01, 1.89, 0.16), (4.02, 1.88, 0.17), (4.01, 1.89, 0.18), (4.0, 1.9, 0.18), (4.0, 1.9, 0.18), (4.03, 1.87, 0.13), (4.0, 1.9, -7.451e-09), (4.04, 1.86, 0.12), (4.04, 1.86, -7.451e-09), (4.03, 1.87, 0.14), (4.01, 1.89, 0.16), (4.02, 1.88, 0.17), (4.01, 1.89, 0.18), (4.0, 1.9, 0.18), (4.0, 1.9, 0.18), (11.97, 1.87, 0.13), (12.0, 1.9, -7.451e-09), (11.96, 1.86, 0.12), (11.96, 1.86, -7.451e-09), (11.97, 1.87, 0.14), (11.99, 1.89, 0.16), (11.98, 1.88, 0.17), (11.99, 1.89, 0.18), (12.0, 1.9, 0.18), (12.0, 1.9, 0.18), (5.6, -5.07, 0.13), (5.6, -5.1, 0.0), (5.6, -5.06, 0.12), (5.6, -5.06, 0.0), (5.6, -5.07, 0.14), (5.6, -5.09, 0.16), (5.6, -5.08, 0.17), (5.6, -5.09, 0.18), (5.6, -5.1, 0.18), (5.6, -5.1, 0.18), (4.03, -5.07, 0.13), (4.04, -5.06, 0.0), (4.03, -5.07, 0.14), (4.01, -5.09, 0.16), (4.02, -5.08, 0.17), (4.01, -5.09, 0.18), (4.0, -5.1, 0.18), (6.8, -5.07, 0.13), (6.8, -5.1, 0.0), (6.8, -5.06, 0.12), (6.8, -5.06, 0.0), (6.8, -5.07, 0.14), (6.8, -5.09, 0.16), (6.8, -5.08, 0.17), (6.8, -5.09, 0.18), (6.8, -5.1, 0.18), (6.8, -5.1, 0.18), (11.96, -5.06, 0.0), (11.98, -5.08, 0.17), (11.97, -1.5, 0.13), (12.0, -1.5, 0.0), (11.96, -1.5, 0.12), (11.96, -1.5, 0.0), (11.97, -1.5, 0.14), (11.99, -1.5, 0.16), (11.98, -1.5, 0.17), (11.99, -1.5, 0.18), (12.0, -1.5, 0.18), (12.0, -1.5, 0.18), (11.97, -5.07, 0.13), (12.0, -5.1, 0.0), (11.96, -5.06, 0.12), (11.97, -5.07, 0.14), (11.99, -5.09, 0.16), (11.99, -5.09, 0.18), (12.0, -5.1, 0.18), (11.97, -0.3, 0.13), (12.0, -0.3, -7.451e-09), (11.96, -0.3, 0.12), (11.96, -0.3, -7.451e-09), (11.97, -0.3, 0.14), (11.99, -0.3, 0.16), (11.98, -0.3, 0.17), (11.99, -0.3, 0.18), (12.0, -0.3, 0.18), (12.0, -0.3, 0.18)], [], [(48, 47, 9, 10), (45, 44, 6, 7), (42, 1, 4, 2), (48, 10, 11), (46, 45, 7, 8), (43, 0, 3, 5), (47, 46, 8, 9), (1, 43, 5, 4), (44, 42, 2, 6), (7, 6, 16, 17), (2, 4, 14, 12), (11, 10, 20, 21), (8, 7, 17, 18), (5, 3, 13, 15), (9, 8, 18, 19), (4, 5, 15, 14), (6, 2, 12, 16), (10, 9, 19, 20), (15, 13, 23, 25), (19, 18, 28, 29), (14, 15, 25, 24), (16, 12, 22, 26), (20, 19, 29, 30), (17, 16, 26, 27), (12, 14, 24, 22), (21, 20, 30, 31), (18, 17, 27, 28), (40, 39, 47, 48), (37, 36, 44, 45), (32, 34, 1, 42), (41, 40, 48), (38, 37, 45, 46), (35, 33, 0, 43), (39, 38, 46, 47), (34, 35, 43, 1), (36, 32, 42, 44), (57, 77, 76, 56), (54, 75, 74, 53), (49, 71, 73, 51), (58, 77, 57), (55, 60, 75, 54), (52, 59, 72, 50), (56, 76, 60, 55), (51, 73, 59, 52), (53, 74, 71, 49), (69, 68, 76, 77), (66, 65, 74, 75), (61, 63, 73, 71), (70, 69, 77), (67, 66, 75, 60), (64, 62, 72, 59), (68, 67, 60, 76), (63, 64, 59, 73), (65, 61, 71, 74), (31, 30, 86, 87), (28, 27, 83, 84), (25, 23, 79, 81), (29, 28, 84, 85), (24, 25, 81, 80), (26, 22, 78, 82), (30, 29, 85, 86), (27, 26, 82, 83), (22, 24, 80, 78)])
me_plane.use_remesh_preserve_volume = False
me_plane.use_remesh_preserve_attributes = False
me_plane.use_mirror_vertex_groups = False
me_plane.update()

# ---- objects
ob_windowcutter_001 = bpy.data.objects.new('.WindowCutter.001', me_cube_007)
ob_windowframes_002 = bpy.data.objects.new('WindowFrames.002', me_cube_006)
ob_elevatorcutter = bpy.data.objects.new('.ElevatorCutter', me_cube_005)
ob_neighborentrancedoorcutter_001 = bpy.data.objects.new('.NeighborEntranceDoorCutter.001', me_plane_010)
ob_plane_002 = bpy.data.objects.new('Plane.002', me_plane_009)
ob_ceiling_001 = bpy.data.objects.new('Ceiling.001', me_plane_008)
ob_hallwayfloor_collider = bpy.data.objects.new('HallwayFloor_collider', me_plane_007)
ob_windowframes_001 = bpy.data.objects.new('WindowFrames.001', me_cube_004)
ob_baseboard_ceiling = bpy.data.objects.new('Baseboard_ceiling', me_plane_005)
ob_windowsills = bpy.data.objects.new('WindowSills', me_cube_003)
ob_baseboard_001 = bpy.data.objects.new('Baseboard.001', me_plane_004)
ob_window_sill = bpy.data.objects.new('Window Sill', me_cube_002)
ob_windows = bpy.data.objects.new('Windows', me_cube_001)
ob_windowcutter = bpy.data.objects.new('.WindowCutter', me_cube)
ob_ceiling_outer = bpy.data.objects.new('Ceiling_Outer', me_plane_002)
ob_bathroomdoorcutter = bpy.data.objects.new('.BathroomDoorCutter', me_plane_019)
ob_appartmenthallwaywalls = bpy.data.objects.new('AppartmentHallwayWalls', me_plane_006)
ob_walls_outer = bpy.data.objects.new('Walls_Outer', me_plane_001)
ob_floor = bpy.data.objects.new('Floor', me_plane_016)
ob_ceiling = bpy.data.objects.new('Ceiling', me_plane_015)
ob_walls = bpy.data.objects.new('Walls', me_plane_014)
ob_livingrommdoorbaseboard = bpy.data.objects.new('LivingRommDoorBaseboard', me_plane_003)
ob_baseboard = bpy.data.objects.new('Baseboard', me_plane)

# ---- transforms, parenting, visibility, modifiers, constraints
ob_windowcutter_001.location = (-8.4, 6.7, 1.3)
ob_windowcutter_001.scale = (0.5, 1.0, 1.0)
ob_windowcutter_001.lineart.crease_threshold = 0.0
ob_windowframes_002.location = (-8.4, 6.938, 1.302)
ob_windowframes_002.scale = (0.5, 1.0, 1.0)
ob_windowframes_002.lineart.crease_threshold = 0.0
ob_elevatorcutter.location = (4.311, -11.12, 1.35)
ob_elevatorcutter.scale = (7.6, 7.6, 13.68)
ob_elevatorcutter.hide_viewport = True
ob_elevatorcutter.lineart.crease_threshold = 0.0
ob_neighborentrancedoorcutter_001.location = (-9.3, -3.4, 0.0)
ob_neighborentrancedoorcutter_001.rotation_euler = (0.0, -0.0, -1.571)
ob_neighborentrancedoorcutter_001.scale = (6.6, 2.0, 2.0)
ob_neighborentrancedoorcutter_001.hide_viewport = True
ob_neighborentrancedoorcutter_001.lineart.crease_threshold = 0.0
ob_plane_002.location = (0.0, 0.0, 0.0)
ob_plane_002.rotation_euler = (0.0, -0.0, -1.571)
ob_plane_002.lineart.crease_threshold = 0.0
ob_ceiling_001.location = (0.0, 0.0, 0.0)
ob_ceiling_001.lineart.crease_threshold = 0.0
ob_hallwayfloor_collider.location = (0.0, 0.0, 0.0)
ob_hallwayfloor_collider.lineart.crease_threshold = 0.0
ob_windowframes_001.location = (0.0, 0.0, 0.0)
ob_windowframes_001.lineart.crease_threshold = 0.0
_m = ob_windowframes_001.modifiers.new('Array', 'ARRAY')
_m.count = 4
_m.constant_offset_displace = (0.0, 0.0, 0.0)
_m.relative_offset_displace = (1.3, 0.0, 0.0)
ob_baseboard_ceiling.location = (-9.8, 1.8, 3.2)
ob_baseboard_ceiling.rotation_euler = (-3.142, -0.0, 0.0)
ob_baseboard_ceiling.lineart.crease_threshold = 0.0
ob_windowsills.location = (-5.4, 6.9, 1.3)
ob_windowsills.lineart.crease_threshold = 0.0
_m = ob_windowsills.modifiers.new('Array', 'ARRAY')
_m.count = 3
_m.constant_offset_displace = (0.0, 0.0, 0.0)
_m.relative_offset_displace = (1.3, 0.0, 0.0)
ob_baseboard_001.location = (14.4, 1.6, 0.0)
ob_baseboard_001.rotation_euler = (0.0, -0.0, -3.142)
ob_baseboard_001.lineart.crease_threshold = 0.0
ob_window_sill.location = (0.0, 0.0, 0.0)
ob_window_sill.lineart.crease_threshold = 0.0
_m = ob_window_sill.modifiers.new('Array', 'ARRAY')
_m.count = 3
_m.constant_offset_displace = (0.0, 0.0, 0.0)
_m.relative_offset_displace = (1.3, 0.0, 0.0)
ob_windows.location = (-5.4, 6.9, 1.3)
ob_windows.lineart.crease_threshold = 0.0
_m = ob_windows.modifiers.new('Array', 'ARRAY')
_m.count = 3
_m.constant_offset_displace = (0.0, 0.0, 0.0)
_m.relative_offset_displace = (1.3, 0.0, 0.0)
ob_windowcutter.location = (-5.4, 6.6, 1.3)
ob_windowcutter.lineart.crease_threshold = 0.0
_m = ob_windowcutter.modifiers.new('Array', 'ARRAY')
_m.count = 3
_m.constant_offset_displace = (0.0, 0.0, 0.0)
_m.relative_offset_displace = (1.3, 0.0, 0.0)
ob_ceiling_outer.location = (0.0, 0.0, 0.0)
ob_ceiling_outer.hide_viewport = True
ob_ceiling_outer.lineart.crease_threshold = 0.0
ob_bathroomdoorcutter.location = (0.4, -2.1, 0.0)
ob_bathroomdoorcutter.scale = (6.0, 2.0, 2.087)
ob_bathroomdoorcutter.hide_viewport = True
ob_bathroomdoorcutter.lineart.crease_threshold = 0.0
ob_appartmenthallwaywalls.location = (-3.4, 0.0, 0.0)
ob_appartmenthallwaywalls.lineart.crease_threshold = 0.0
_m = ob_appartmenthallwaywalls.modifiers.new('Boolean', 'BOOLEAN')
_m.object = ob_windowcutter_001
_m.solver = 'FAST'
_m = ob_appartmenthallwaywalls.modifiers.new('Boolean.003', 'BOOLEAN')
_m.object = ob_neighborentrancedoorcutter_001
_m.solver = 'FAST'
_m = ob_appartmenthallwaywalls.modifiers.new('Boolean.001', 'BOOLEAN')
_m.object = ob_elevatorcutter
_m.solver = 'FAST'
ob_walls_outer.location = (0.0, 0.0, 0.0)
ob_walls_outer.lineart.crease_threshold = 0.0
_m = ob_walls_outer.modifiers.new('Boolean', 'BOOLEAN')
_m.object = ob_windowcutter
_m.solver = 'FAST'
_m = ob_walls_outer.modifiers.new('Boolean.002', 'BOOLEAN')
_m.object = ob_bathroomdoorcutter
_m.solver = 'FAST'
ob_floor.location = (0.0, 0.0, 0.0)
ob_floor.lineart.crease_threshold = 0.0
ob_ceiling.location = (0.0, 0.0, 0.0)
ob_ceiling.lineart.crease_threshold = 0.0
ob_walls.location = (0.0, 0.0, 0.0)
ob_walls.lineart.crease_threshold = 0.0
_m = ob_walls.modifiers.new('Boolean', 'BOOLEAN')
_m.object = ob_windowcutter
_m.solver = 'FAST'
_m = ob_walls.modifiers.new('Boolean.002', 'BOOLEAN')
_m.object = ob_bathroomdoorcutter
_m.solver = 'FAST'
ob_livingrommdoorbaseboard.location = (-3.1, -0.2, -7.451e-09)
ob_livingrommdoorbaseboard.lineart.crease_threshold = 0.0
ob_baseboard.location = (-9.8, 5.0, 0.0)
ob_baseboard.lineart.crease_threshold = 0.0

# ---- collection membership
col_collection_1.objects.link(ob_windowcutter_001)
col_collection_1.objects.link(ob_windowframes_002)
col_collection_1.objects.link(ob_elevatorcutter)
col_collection_1.objects.link(ob_neighborentrancedoorcutter_001)
col_collection_1.objects.link(ob_plane_002)
col_collection_1.objects.link(ob_ceiling_001)
col_collection_1.objects.link(ob_hallwayfloor_collider)
col_collection_1.objects.link(ob_windowframes_001)
col_collection_1.objects.link(ob_baseboard_ceiling)
col_collection_1.objects.link(ob_windowsills)
col_collection_1.objects.link(ob_baseboard_001)
col_collection_1.objects.link(ob_window_sill)
col_collection_1.objects.link(ob_windows)
col_collection_1.objects.link(ob_windowcutter)
col_collection_1.objects.link(ob_ceiling_outer)
col_collection_1.objects.link(ob_bathroomdoorcutter)
col_collection_1.objects.link(ob_appartmenthallwaywalls)
col_collection_1.objects.link(ob_walls_outer)
col_collection_1.objects.link(ob_floor)
col_collection_1.objects.link(ob_ceiling)
col_collection_1.objects.link(ob_walls)
col_baseboards.objects.link(ob_livingrommdoorbaseboard)
col_baseboards.objects.link(ob_baseboard)

# ---- scene / render settings (as saved in the file)
scene.frame_start = 1; scene.frame_end = 250; scene.frame_set(182)
scene.render.engine = 'BLENDER_EEVEE_NEXT'
scene.render.resolution_percentage = 50
scene.render.dither_intensity = 0.0
scene.cycles.use_denoising = False
scene.cycles.samples = 128
scene.cycles.sampling_pattern = 'TABULATED_SOBOL'
scene.cycles.use_adaptive_sampling = False
scene.cycles.use_light_tree = False
scene.cycles.blur_glossy = 0.0
scene.cycles.sample_clamp_indirect = 0.0
scene.view_settings.view_transform = 'Standard'
scene.unit_settings.scale_length = 0.001
bpy.context.view_layer.update()

# ---- added for rendering (the .blend has no active camera and no usable light): camera, sun
cam_auto = bpy.data.cameras.new('AutoCamera')
cam_auto.lens = 50.0
cam_auto.sensor_width = 36.0
cam_auto.clip_end = 1000.0
ob_auto_camera = bpy.data.objects.new('AutoCamera', cam_auto)
scene.collection.objects.link(ob_auto_camera)
ob_auto_camera.location = (29.3424, -39.5654, 25.1436)
ob_auto_camera.rotation_euler = (1.09748, -7.21219e-08, 0.694738)
scene.camera = ob_auto_camera
light_auto_sun = bpy.data.lights.new('AutoSun', 'SUN')
light_auto_sun.energy = 3.0
light_auto_sun.angle = 0.0523599
ob_auto_sun = bpy.data.objects.new('AutoSun', light_auto_sun)
scene.collection.objects.link(ob_auto_sun)
ob_auto_sun.rotation_euler = (0.872665, 0.174533, 0.523599)
bpy.context.view_layer.update()
